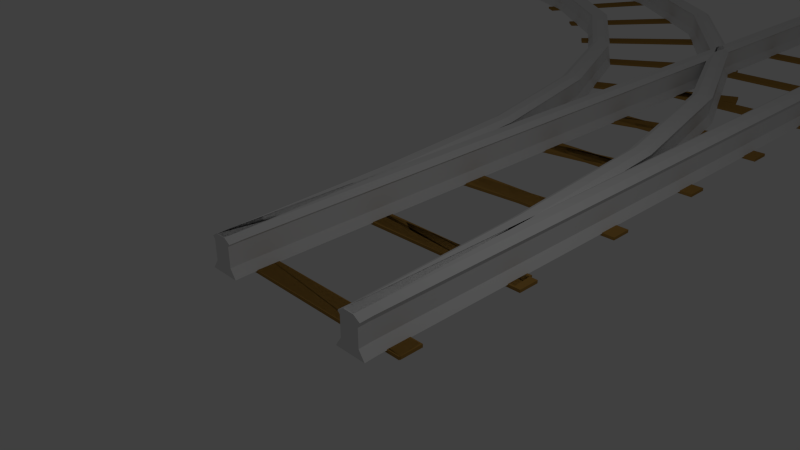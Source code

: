 # Source: coverleaf1.blend  (saved by Blender 2.79.0; exported with 4.5.12 LTS)
import bpy
from mathutils import Matrix  # noqa: F401  (used for matrix-valued properties, if any)

bpy.ops.wm.read_factory_settings(use_empty=True)
scene = bpy.context.scene
scene.name = 'Scene'

# ---- collections
col_collection_1 = bpy.data.collections.new('Collection 1'); scene.collection.children.link(col_collection_1)

# ---- materials (node trees are filled in below, after node groups)
mat_wood_material = bpy.data.materials.new('Wood Material')
mat_wood_material.alpha_threshold = 0.0
mat_wood_material.use_transparent_shadow = False
mat_wood_material.preview_render_type = 'CUBE'
mat_wood_material.diffuse_color = (0.3763, 0.2086, 0.04971, 1.0)
mat_wood_material.roughness = 0.5

# ---- material node trees

# ---- world
world_world = bpy.data.worlds.new('World'); scene.world = world_world
world_world.color = (0.05088, 0.05088, 0.05088)
world_world.use_sun_shadow = False
world_world.sun_shadow_jitter_overblur = 0.0
world_world.cycles.sampling_method = 'NONE'
world_world.cycles.sample_map_resolution = 256

# ---- cameras
cam_camera = bpy.data.cameras.new('Camera')
cam_camera.clip_end = 100.0
cam_camera.lens = 35.0
cam_camera.sensor_width = 32.0
cam_camera.sensor_height = 18.0
cam_camera.ortho_scale = 7.314
cam_camera.dof.focus_distance = 0.0
cam_camera.dof.aperture_fstop = 128.0

# ---- lights
light_lamp = bpy.data.lights.new('Lamp', 'POINT')
light_lamp.transmission_factor = 0.0
light_lamp.cutoff_distance = 30.0
light_lamp.energy = 100.0
light_lamp.shadow_buffer_clip_start = 1.001
light_lamp.shadow_soft_size = 0.1
light_lamp.shadow_maximum_resolution = 0.006
light_lamp.use_absolute_resolution = True
light_lamp.cycles.use_multiple_importance_sampling = False

# ---- meshes
me_cube_002 = bpy.data.meshes.new('Cube.002')
me_cube_002.from_pydata([(-6.68, 10.21, -2.159), (-6.68, -10.21, -2.159), (-9.915, -10.21, -2.159), (-9.915, 10.21, -2.159), (-7.305, 10.21, -1.246), (-7.305, -10.21, -1.246), (-9.29, -10.21, -1.246), (-9.29, 10.21, -1.246), (-7.305, 10.21, 0.8272), (-7.305, -10.21, 0.8272), (-9.29, -10.21, 0.8272), (-9.29, 10.21, 0.8272), (-7.069, 10.21, 1.07), (-7.069, -10.21, 1.07), (-9.527, -10.21, 1.07), (-9.527, 10.21, 1.07), (-7.763, 10.21, 1.508), (-7.763, -10.21, 1.508), (-8.832, -10.21, 1.508), (-8.832, 10.21, 1.508), (9.915, 10.21, -2.159), (9.915, -10.21, -2.159), (6.68, -10.21, -2.159), (6.68, 10.21, -2.159), (9.29, 10.21, -1.246), (9.29, -10.21, -1.246), (7.305, -10.21, -1.246), (7.305, 10.21, -1.246), (9.29, 10.21, 0.8272), (9.29, -10.21, 0.8272), (7.305, -10.21, 0.8272), (7.305, 10.21, 0.8272), (9.527, 10.21, 1.07), (9.527, -10.21, 1.07), (7.069, -10.21, 1.07), (7.069, 10.21, 1.07), (8.832, 10.21, 1.508), (8.832, -10.21, 1.508), (7.763, -10.21, 1.508), (7.763, 10.21, 1.508)], [], [(0, 1, 2, 3), (7, 6, 10, 11), (0, 4, 5, 1), (1, 5, 6, 2), (2, 6, 7, 3), (4, 0, 3, 7), (11, 10, 14, 15), (6, 5, 9, 10), (4, 7, 11, 8), (5, 4, 8, 9), (15, 14, 18, 19), (10, 9, 13, 14), (8, 11, 15, 12), (9, 8, 12, 13), (16, 19, 18, 17), (14, 13, 17, 18), (12, 15, 19, 16), (13, 12, 16, 17), (20, 21, 22, 23), (27, 26, 30, 31), (20, 24, 25, 21), (21, 25, 26, 22), (22, 26, 27, 23), (24, 20, 23, 27), (31, 30, 34, 35), (26, 25, 29, 30), (24, 27, 31, 28), (25, 24, 28, 29), (35, 34, 38, 39), (30, 29, 33, 34), (28, 31, 35, 32), (29, 28, 32, 33), (36, 39, 38, 37), (34, 33, 37, 38), (32, 35, 39, 36), (33, 32, 36, 37)])
_uv = me_cube_002.uv_layers.new(name='UVMap')
_uv.uv.foreach_set('vector', [0.7347, 0.2732, 0.0001009, 0.2732, 0.0001011, 0.1568, 0.7347, 0.1568, 0.7347, 0.117, 0.0001011, 0.117, 0.0001011, 0.04244, 0.7347, 0.04244, 0.7347, 0.2732, 0.7347, 0.313, 0.000101, 0.313, 0.0001009, 0.2732, 9.047e-05, 0.4301, 0.03297, 0.4526, 0.03297, 0.5241, 9.033e-05, 0.5466, 0.0001011, 0.1568, 0.0001011, 0.117, 0.7347, 0.117, 0.7347, 0.1568, 0.967, 0.4526, 0.9999, 0.4301, 0.9999, 0.5466, 0.967, 0.5241, 0.7347, 0.04244, 0.0001011, 0.04244, 9.033e-05, 0.02962, 0.7347, 0.02962, 0.03297, 0.5241, 0.03297, 0.4526, 0.1077, 0.4526, 0.1077, 0.5241, 0.967, 0.4526, 0.967, 0.5241, 0.8923, 0.5241, 0.8923, 0.4526, 0.000101, 0.313, 0.7347, 0.313, 0.7347, 0.3875, 0.0001009, 0.3875, 0.7347, 0.02962, 9.033e-05, 0.02962, 9.033e-05, 9.033e-05, 0.7347, 9.069e-05, 0.1077, 0.5241, 0.1077, 0.4526, 0.1164, 0.4441, 0.1164, 0.5326, 0.8923, 0.4526, 0.8923, 0.5241, 0.8836, 0.5326, 0.8836, 0.4441, 0.0001009, 0.3875, 0.7347, 0.3875, 0.7347, 0.4004, 0.0001116, 0.4004, 0.8678, 0.4691, 0.8678, 0.5076, 0.1322, 0.5076, 0.1322, 0.4691, 0.1164, 0.5326, 0.1164, 0.4441, 0.1322, 0.4691, 0.1322, 0.5076, 0.8836, 0.4441, 0.8836, 0.5326, 0.8678, 0.5076, 0.8678, 0.4691, 0.0001116, 0.4004, 0.7347, 0.4004, 0.7347, 0.4299, 0.0001115, 0.4299, 0.7347, 0.2732, 0.0001009, 0.2732, 0.0001011, 0.1568, 0.7347, 0.1568, 0.7347, 0.117, 0.0001011, 0.117, 0.0001011, 0.04244, 0.7347, 0.04244, 0.7347, 0.2732, 0.7347, 0.313, 0.000101, 0.313, 0.0001009, 0.2732, 9.047e-05, 0.4301, 0.03297, 0.4526, 0.03297, 0.5241, 9.033e-05, 0.5466, 0.0001011, 0.1568, 0.0001011, 0.117, 0.7347, 0.117, 0.7347, 0.1568, 0.967, 0.4526, 0.9999, 0.4301, 0.9999, 0.5466, 0.967, 0.5241, 0.7347, 0.04244, 0.0001011, 0.04244, 9.033e-05, 0.02962, 0.7347, 0.02962, 0.03297, 0.5241, 0.03297, 0.4526, 0.1077, 0.4526, 0.1077, 0.5241, 0.967, 0.4526, 0.967, 0.5241, 0.8923, 0.5241, 0.8923, 0.4526, 0.000101, 0.313, 0.7347, 0.313, 0.7347, 0.3875, 0.0001009, 0.3875, 0.7347, 0.02962, 9.033e-05, 0.02962, 9.033e-05, 9.033e-05, 0.7347, 9.069e-05, 0.1077, 0.5241, 0.1077, 0.4526, 0.1164, 0.4441, 0.1164, 0.5326, 0.8923, 0.4526, 0.8923, 0.5241, 0.8836, 0.5326, 0.8836, 0.4441, 0.0001009, 0.3875, 0.7347, 0.3875, 0.7347, 0.4004, 0.0001116, 0.4004, 0.8678, 0.4691, 0.8678, 0.5076, 0.1322, 0.5076, 0.1322, 0.4691, 0.1164, 0.5326, 0.1164, 0.4441, 0.1322, 0.4691, 0.1322, 0.5076, 0.8836, 0.4441, 0.8836, 0.5326, 0.8678, 0.5076, 0.8678, 0.4691, 0.0001116, 0.4004, 0.7347, 0.4004, 0.7347, 0.4299, 0.0001115, 0.4299])
me_cube_002.materials.append(None)
me_cube_002.use_remesh_preserve_volume = False
me_cube_002.use_remesh_preserve_attributes = False
me_cube_002.use_mirror_vertex_groups = False
me_cube_002.update()
me_cube_001 = bpy.data.meshes.new('Cube.001')
me_cube_001.from_pydata([(-16.0, 8.013, -0.2235), (-16.0, 11.3, -0.2235), (16.0, 11.3, -0.2235), (16.0, 8.013, -0.2235), (-16.0, 8.013, 0.2235), (-16.0, 11.3, 0.2235), (16.0, 11.3, 0.2235), (16.0, 8.013, 0.2235), (-16.0, -11.3, -0.2235), (-16.0, -8.013, -0.2235), (16.0, -8.013, -0.2235), (16.0, -11.3, -0.2235), (-16.0, -11.3, 0.2235), (-16.0, -8.013, 0.2235), (16.0, -8.013, 0.2235), (16.0, -11.3, 0.2235)], [], [(4, 5, 1, 0), (5, 6, 2, 1), (6, 7, 3, 2), (7, 4, 0, 3), (0, 1, 2, 3), (7, 6, 5, 4), (12, 13, 9, 8), (13, 14, 10, 9), (14, 15, 11, 10), (15, 12, 8, 11), (8, 9, 10, 11), (15, 14, 13, 12)])
_uv = me_cube_001.uv_layers.new(name='UVMap')
_uv.uv.foreach_set('vector', [0.1023, 0.2151, 9.359e-05, 0.2153, 5.446e-05, 0.2015, 0.1023, 0.2012, 5.451e-05, 0.0927, 0.9008, 0.0927, 0.9009, 0.1084, 0.000104, 0.1084, 0.9999, 0.2151, 0.8977, 0.2153, 0.8977, 0.2014, 0.9999, 0.2012, 0.8977, 0.2153, 0.1023, 0.2151, 0.1023, 0.2012, 0.8977, 0.2014, 0.000104, 0.2011, 0.000104, 0.1084, 0.9009, 0.1084, 0.9009, 0.2011, 0.9008, 5.446e-05, 0.9008, 0.0927, 5.451e-05, 0.0927, 5.446e-05, 5.456e-05, 0.1023, 0.2151, 9.359e-05, 0.2153, 5.446e-05, 0.2015, 0.1023, 0.2012, 5.451e-05, 0.0927, 0.9008, 0.0927, 0.9009, 0.1084, 0.000104, 0.1084, 0.9999, 0.2151, 0.8977, 0.2153, 0.8977, 0.2014, 0.9999, 0.2012, 0.8977, 0.2153, 0.1023, 0.2151, 0.1023, 0.2012, 0.8977, 0.2014, 0.000104, 0.2011, 0.000104, 0.1084, 0.9009, 0.1084, 0.9009, 0.2011, 0.9008, 5.446e-05, 0.9008, 0.0927, 5.451e-05, 0.0927, 5.446e-05, 5.456e-05])
me_cube_001.materials.append(mat_wood_material)
me_cube_001.use_remesh_preserve_volume = False
me_cube_001.use_remesh_preserve_attributes = False
me_cube_001.use_mirror_vertex_groups = False
me_cube_001.update()
me_cube_006 = bpy.data.meshes.new('Cube.006')
me_cube_006.from_pydata([(-16.0, 8.013, -0.2235), (-16.0, 11.3, -0.2235), (16.0, 11.3, -0.2235), (16.0, 8.013, -0.2235), (-16.0, 8.013, 0.2235), (-16.0, 11.3, 0.2235), (16.0, 11.3, 0.2235), (16.0, 8.013, 0.2235), (-16.0, -11.3, -0.2235), (-16.0, -8.013, -0.2235), (16.0, -8.013, -0.2235), (16.0, -11.3, -0.2235), (-16.0, -11.3, 0.2235), (-16.0, -8.013, 0.2235), (16.0, -8.013, 0.2235), (16.0, -11.3, 0.2235)], [], [(4, 5, 1, 0), (5, 6, 2, 1), (6, 7, 3, 2), (7, 4, 0, 3), (0, 1, 2, 3), (7, 6, 5, 4), (12, 13, 9, 8), (13, 14, 10, 9), (14, 15, 11, 10), (15, 12, 8, 11), (8, 9, 10, 11), (15, 14, 13, 12)])
_uv = me_cube_006.uv_layers.new(name='UVMap')
_uv.uv.foreach_set('vector', [0.1023, 0.2151, 9.359e-05, 0.2153, 5.446e-05, 0.2015, 0.1023, 0.2012, 5.451e-05, 0.0927, 0.9008, 0.0927, 0.9009, 0.1084, 0.000104, 0.1084, 0.9999, 0.2151, 0.8977, 0.2153, 0.8977, 0.2014, 0.9999, 0.2012, 0.8977, 0.2153, 0.1023, 0.2151, 0.1023, 0.2012, 0.8977, 0.2014, 0.000104, 0.2011, 0.000104, 0.1084, 0.9009, 0.1084, 0.9009, 0.2011, 0.9008, 5.446e-05, 0.9008, 0.0927, 5.451e-05, 0.0927, 5.446e-05, 5.456e-05, 0.1023, 0.2151, 9.359e-05, 0.2153, 5.446e-05, 0.2015, 0.1023, 0.2012, 5.451e-05, 0.0927, 0.9008, 0.0927, 0.9009, 0.1084, 0.000104, 0.1084, 0.9999, 0.2151, 0.8977, 0.2153, 0.8977, 0.2014, 0.9999, 0.2012, 0.8977, 0.2153, 0.1023, 0.2151, 0.1023, 0.2012, 0.8977, 0.2014, 0.000104, 0.2011, 0.000104, 0.1084, 0.9009, 0.1084, 0.9009, 0.2011, 0.9008, 5.446e-05, 0.9008, 0.0927, 5.451e-05, 0.0927, 5.446e-05, 5.456e-05])
me_cube_006.materials.append(mat_wood_material)
me_cube_006.use_remesh_preserve_volume = False
me_cube_006.use_remesh_preserve_attributes = False
me_cube_006.use_mirror_vertex_groups = False
me_cube_006.update()
me_cube = bpy.data.meshes.new('Cube')
me_cube.from_pydata([(-6.68, 10.21, -2.159), (-6.68, -10.21, -2.159), (-9.915, -10.21, -2.159), (-9.915, 10.21, -2.159), (-7.305, 10.21, -1.246), (-7.305, -10.21, -1.246), (-9.29, -10.21, -1.246), (-9.29, 10.21, -1.246), (-7.305, 10.21, 0.8272), (-7.305, -10.21, 0.8272), (-9.29, -10.21, 0.8272), (-9.29, 10.21, 0.8272), (-7.069, 10.21, 1.07), (-7.069, -10.21, 1.07), (-9.527, -10.21, 1.07), (-9.527, 10.21, 1.07), (-7.763, 10.21, 1.508), (-7.763, -10.21, 1.508), (-8.832, -10.21, 1.508), (-8.832, 10.21, 1.508), (9.915, 10.21, -2.159), (9.915, -10.21, -2.159), (6.68, -10.21, -2.159), (6.68, 10.21, -2.159), (9.29, 10.21, -1.246), (9.29, -10.21, -1.246), (7.305, -10.21, -1.246), (7.305, 10.21, -1.246), (9.29, 10.21, 0.8272), (9.29, -10.21, 0.8272), (7.305, -10.21, 0.8272), (7.305, 10.21, 0.8272), (9.527, 10.21, 1.07), (9.527, -10.21, 1.07), (7.069, -10.21, 1.07), (7.069, 10.21, 1.07), (8.832, 10.21, 1.508), (8.832, -10.21, 1.508), (7.763, -10.21, 1.508), (7.763, 10.21, 1.508)], [], [(0, 1, 2, 3), (7, 6, 10, 11), (0, 4, 5, 1), (1, 5, 6, 2), (2, 6, 7, 3), (4, 0, 3, 7), (11, 10, 14, 15), (6, 5, 9, 10), (4, 7, 11, 8), (5, 4, 8, 9), (15, 14, 18, 19), (10, 9, 13, 14), (8, 11, 15, 12), (9, 8, 12, 13), (16, 19, 18, 17), (14, 13, 17, 18), (12, 15, 19, 16), (13, 12, 16, 17), (20, 21, 22, 23), (27, 26, 30, 31), (20, 24, 25, 21), (21, 25, 26, 22), (22, 26, 27, 23), (24, 20, 23, 27), (31, 30, 34, 35), (26, 25, 29, 30), (24, 27, 31, 28), (25, 24, 28, 29), (35, 34, 38, 39), (30, 29, 33, 34), (28, 31, 35, 32), (29, 28, 32, 33), (36, 39, 38, 37), (34, 33, 37, 38), (32, 35, 39, 36), (33, 32, 36, 37)])
_uv = me_cube.uv_layers.new(name='UVMap')
_uv.uv.foreach_set('vector', [0.7347, 0.2732, 0.0001009, 0.2732, 0.0001011, 0.1568, 0.7347, 0.1568, 0.7347, 0.117, 0.0001011, 0.117, 0.0001011, 0.04244, 0.7347, 0.04244, 0.7347, 0.2732, 0.7347, 0.313, 0.000101, 0.313, 0.0001009, 0.2732, 9.047e-05, 0.4301, 0.03297, 0.4526, 0.03297, 0.5241, 9.033e-05, 0.5466, 0.0001011, 0.1568, 0.0001011, 0.117, 0.7347, 0.117, 0.7347, 0.1568, 0.967, 0.4526, 0.9999, 0.4301, 0.9999, 0.5466, 0.967, 0.5241, 0.7347, 0.04244, 0.0001011, 0.04244, 9.033e-05, 0.02962, 0.7347, 0.02962, 0.03297, 0.5241, 0.03297, 0.4526, 0.1077, 0.4526, 0.1077, 0.5241, 0.967, 0.4526, 0.967, 0.5241, 0.8923, 0.5241, 0.8923, 0.4526, 0.000101, 0.313, 0.7347, 0.313, 0.7347, 0.3875, 0.0001009, 0.3875, 0.7347, 0.02962, 9.033e-05, 0.02962, 9.033e-05, 9.033e-05, 0.7347, 9.069e-05, 0.1077, 0.5241, 0.1077, 0.4526, 0.1164, 0.4441, 0.1164, 0.5326, 0.8923, 0.4526, 0.8923, 0.5241, 0.8836, 0.5326, 0.8836, 0.4441, 0.0001009, 0.3875, 0.7347, 0.3875, 0.7347, 0.4004, 0.0001116, 0.4004, 0.8678, 0.4691, 0.8678, 0.5076, 0.1322, 0.5076, 0.1322, 0.4691, 0.1164, 0.5326, 0.1164, 0.4441, 0.1322, 0.4691, 0.1322, 0.5076, 0.8836, 0.4441, 0.8836, 0.5326, 0.8678, 0.5076, 0.8678, 0.4691, 0.0001116, 0.4004, 0.7347, 0.4004, 0.7347, 0.4299, 0.0001115, 0.4299, 0.7347, 0.2732, 0.0001009, 0.2732, 0.0001011, 0.1568, 0.7347, 0.1568, 0.7347, 0.117, 0.0001011, 0.117, 0.0001011, 0.04244, 0.7347, 0.04244, 0.7347, 0.2732, 0.7347, 0.313, 0.000101, 0.313, 0.0001009, 0.2732, 9.047e-05, 0.4301, 0.03297, 0.4526, 0.03297, 0.5241, 9.033e-05, 0.5466, 0.0001011, 0.1568, 0.0001011, 0.117, 0.7347, 0.117, 0.7347, 0.1568, 0.967, 0.4526, 0.9999, 0.4301, 0.9999, 0.5466, 0.967, 0.5241, 0.7347, 0.04244, 0.0001011, 0.04244, 9.033e-05, 0.02962, 0.7347, 0.02962, 0.03297, 0.5241, 0.03297, 0.4526, 0.1077, 0.4526, 0.1077, 0.5241, 0.967, 0.4526, 0.967, 0.5241, 0.8923, 0.5241, 0.8923, 0.4526, 0.000101, 0.313, 0.7347, 0.313, 0.7347, 0.3875, 0.0001009, 0.3875, 0.7347, 0.02962, 9.033e-05, 0.02962, 9.033e-05, 9.033e-05, 0.7347, 9.069e-05, 0.1077, 0.5241, 0.1077, 0.4526, 0.1164, 0.4441, 0.1164, 0.5326, 0.8923, 0.4526, 0.8923, 0.5241, 0.8836, 0.5326, 0.8836, 0.4441, 0.0001009, 0.3875, 0.7347, 0.3875, 0.7347, 0.4004, 0.0001116, 0.4004, 0.8678, 0.4691, 0.8678, 0.5076, 0.1322, 0.5076, 0.1322, 0.4691, 0.1164, 0.5326, 0.1164, 0.4441, 0.1322, 0.4691, 0.1322, 0.5076, 0.8836, 0.4441, 0.8836, 0.5326, 0.8678, 0.5076, 0.8678, 0.4691, 0.0001116, 0.4004, 0.7347, 0.4004, 0.7347, 0.4299, 0.0001115, 0.4299])
me_cube.materials.append(None)
me_cube.use_remesh_preserve_volume = False
me_cube.use_remesh_preserve_attributes = False
me_cube.use_mirror_vertex_groups = False
me_cube.update()

# ---- curves / text
cu_nurbspath_001 = bpy.data.curves.new('NurbsPath.001', 'CURVE')
cu_nurbspath_001.dimensions = '3D'
_sp = cu_nurbspath_001.splines.new('NURBS'); _sp.points.add(4)
_sp.points.foreach_set('co', [-0.01346, -0.01411, 0.0, 1.0, 44.37, -0.1313, 0.0, 1.0, -21.35, 70.99, 0.0, 1.0, 60.8, 23.86, 0.0, 1.0, 152.2, 28.33, 0.0, 1.0])
_sp.order_u = 5
_sp.order_v = 0
_sp.use_endpoint_u = True
cu_nurbspath_001.use_path = True
cu_nurbspath_001.use_path_clamp = True
cu_nurbspath_001.bevel_resolution = 0
cu_nurbspath_001.fill_mode = 'HALF'

# ---- objects
ob_path = bpy.data.objects.new('path', cu_nurbspath_001)
ob_top_001 = bpy.data.objects.new('Top.001', me_cube_002)
ob_bot_001 = bpy.data.objects.new('Bot.001', me_cube_001)
ob_bot = bpy.data.objects.new('Bot', me_cube_006)
ob_top = bpy.data.objects.new('Top', me_cube)
ob_lamp = bpy.data.objects.new('Lamp', light_lamp)
ob_camera = bpy.data.objects.new('Camera', cam_camera)

# ---- transforms, parenting, visibility, modifiers, constraints
ob_path.location = (0.0, 0.0, 0.0)
ob_path.rotation_euler = (0.0, 0.0, 1.571)
ob_path.lineart.crease_threshold = 0.0
ob_top_001.location = (0.08006, 0.0, 0.1718)
ob_top_001.scale = (0.1483, 0.1483, 0.1483)
ob_top_001.lock_rotations_4d = False
ob_top_001.empty_display_type = 'ARROWS'
ob_top_001.lineart.crease_threshold = 0.0
_m = ob_top_001.modifiers.new('Array', 'ARRAY')
_m.count = 48
_m.constant_offset_displace = (0.0, 0.0, 0.0)
_m.relative_offset_displace = (0.0, 1.0, 0.0)
_m = ob_top_001.modifiers.new('Curve', 'CURVE')
ob_bot_001.location = (0.08006, 0.0, -0.1634)
ob_bot_001.scale = (0.104, 0.104, 0.104)
ob_bot_001.lineart.crease_threshold = 0.0
_m = ob_bot_001.modifiers.new('Array', 'ARRAY')
_m.count = 36
_m.fit_length = 29.0
_m.constant_offset_displace = (0.0, 0.0, 0.0)
_m.relative_offset_displace = (0.0, 1.7, 0.0)
_m = ob_bot_001.modifiers.new('Curve', 'CURVE')
ob_bot.location = (0.0, 0.0, -0.1634)
ob_bot.scale = (0.104, 0.104, 0.104)
ob_bot.lineart.crease_threshold = 0.0
_m = ob_bot.modifiers.new('Array', 'ARRAY')
_m.count = 42
_m.fit_length = 29.0
_m.constant_offset_displace = (0.0, 0.0, 0.0)
_m.relative_offset_displace = (0.0, 1.7, 0.0)
_m = ob_bot.modifiers.new('Curve', 'CURVE')
_m.object = ob_path
ob_top.location = (0.0, 0.0, 0.1718)
ob_top.scale = (0.1483, 0.1483, 0.1483)
ob_top.lock_rotations_4d = False
ob_top.empty_display_type = 'ARROWS'
ob_top.lineart.crease_threshold = 0.0
_m = ob_top.modifiers.new('Array', 'ARRAY')
_m.count = 55
_m.constant_offset_displace = (0.0, 0.0, 0.0)
_m.relative_offset_displace = (0.0, 1.0, 0.0)
_m = ob_top.modifiers.new('Curve', 'CURVE')
_m.object = ob_path
ob_lamp.location = (4.076, 1.005, 5.904)
ob_lamp.rotation_euler = (0.6503, 0.05522, 1.866)
ob_lamp.lock_rotations_4d = False
ob_lamp.empty_display_type = 'ARROWS'
ob_lamp.color = (0.0, 0.0, 0.0, 0.0)
ob_lamp.lineart.crease_threshold = 0.0
ob_camera.location = (7.481, -6.508, 5.344)
ob_camera.rotation_euler = (1.109, 0.01082, 0.8149)
ob_camera.lock_rotations_4d = False
ob_camera.empty_display_type = 'ARROWS'
ob_camera.color = (0.0, 0.0, 0.0, 0.0)
ob_camera.display_type = 'WIRE'
ob_camera.lineart.crease_threshold = 0.0

# ---- collection membership
col_collection_1.objects.link(ob_path)
col_collection_1.objects.link(ob_top_001)
col_collection_1.objects.link(ob_bot_001)
col_collection_1.objects.link(ob_bot)
col_collection_1.objects.link(ob_top)
col_collection_1.objects.link(ob_lamp)
col_collection_1.objects.link(ob_camera)

# ---- scene / render settings (as saved in the file)
scene.camera = ob_camera
scene.frame_start = 1; scene.frame_end = 250; scene.frame_set(1)
scene.render.engine = 'BLENDER_EEVEE_NEXT'
scene.render.resolution_percentage = 50
scene.render.dither_intensity = 0.0
scene.cycles.use_denoising = False
scene.cycles.samples = 10
scene.cycles.sampling_pattern = 'TABULATED_SOBOL'
scene.cycles.light_sampling_threshold = 0.0
scene.cycles.use_adaptive_sampling = False
scene.cycles.use_light_tree = False
scene.cycles.blur_glossy = 0.0
scene.cycles.volume_bounces = 1
scene.cycles.pixel_filter_type = 'GAUSSIAN'
scene.cycles.sample_clamp_indirect = 0.0
scene.view_settings.view_transform = 'Standard'
bpy.context.view_layer.update()

